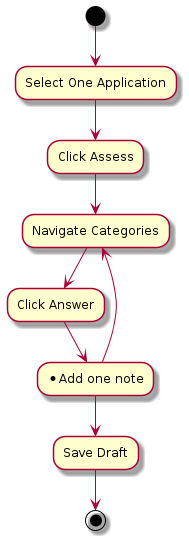

The diagram above was rendered by PlantUML. Its source (embedded in the PNG):
@startuml "Assess Sequence"
(*) --> "Select One Application"
--> "Click Assess"
--> "Navigate Categories"
--> "Click Answer" 
--> "* Add one note"
--> "Save Draft"
--> (*)
"* Add one note" --> "Navigate Categories"
@enduml